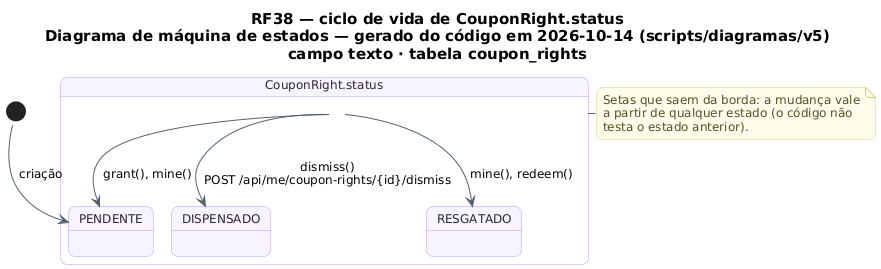

The diagram above was rendered by PlantUML. Its source (embedded in the PNG):
@startuml RF38_MaquinaDeEstados_Cupom
!pragma layout smetana
skinparam backgroundColor #FFFFFF
skinparam shadowing false
skinparam defaultFontName "DejaVu Sans"
skinparam defaultFontSize 12
skinparam titleFontSize 15
skinparam roundcorner 14
skinparam ArrowColor #52606D
skinparam note {
  BackgroundColor #FFFDEB
  BorderColor #D8CE78
  FontColor #554F24
}
skinparam state {
  BackgroundColor #F8F4FF
  BorderColor #B695F5
  FontColor #2D2438
  StartColor #20A77A
  EndColor #4B5563
}
title RF38 — ciclo de vida de CouponRight.status\nDiagrama de máquina de estados — gerado do código em 2026-10-14 (scripts/diagramas/v5)\ncampo texto · tabela coupon_rights

state "CouponRight.status" as Ciclo_CouponRight {
  state Ciclo_CouponRight_DISPENSADO as "DISPENSADO"
  state Ciclo_CouponRight_PENDENTE as "PENDENTE"
  state Ciclo_CouponRight_RESGATADO as "RESGATADO"
}
[*] --> Ciclo_CouponRight_PENDENTE : criação
Ciclo_CouponRight --> Ciclo_CouponRight_DISPENSADO : dismiss()\nPOST /api/me/coupon-rights/{id}/dismiss
Ciclo_CouponRight --> Ciclo_CouponRight_PENDENTE : grant(), mine()
Ciclo_CouponRight --> Ciclo_CouponRight_RESGATADO : mine(), redeem()
note right of Ciclo_CouponRight
  Setas que saem da borda: a mudança vale
  a partir de qualquer estado (o código não
  testa o estado anterior).
end note
@enduml